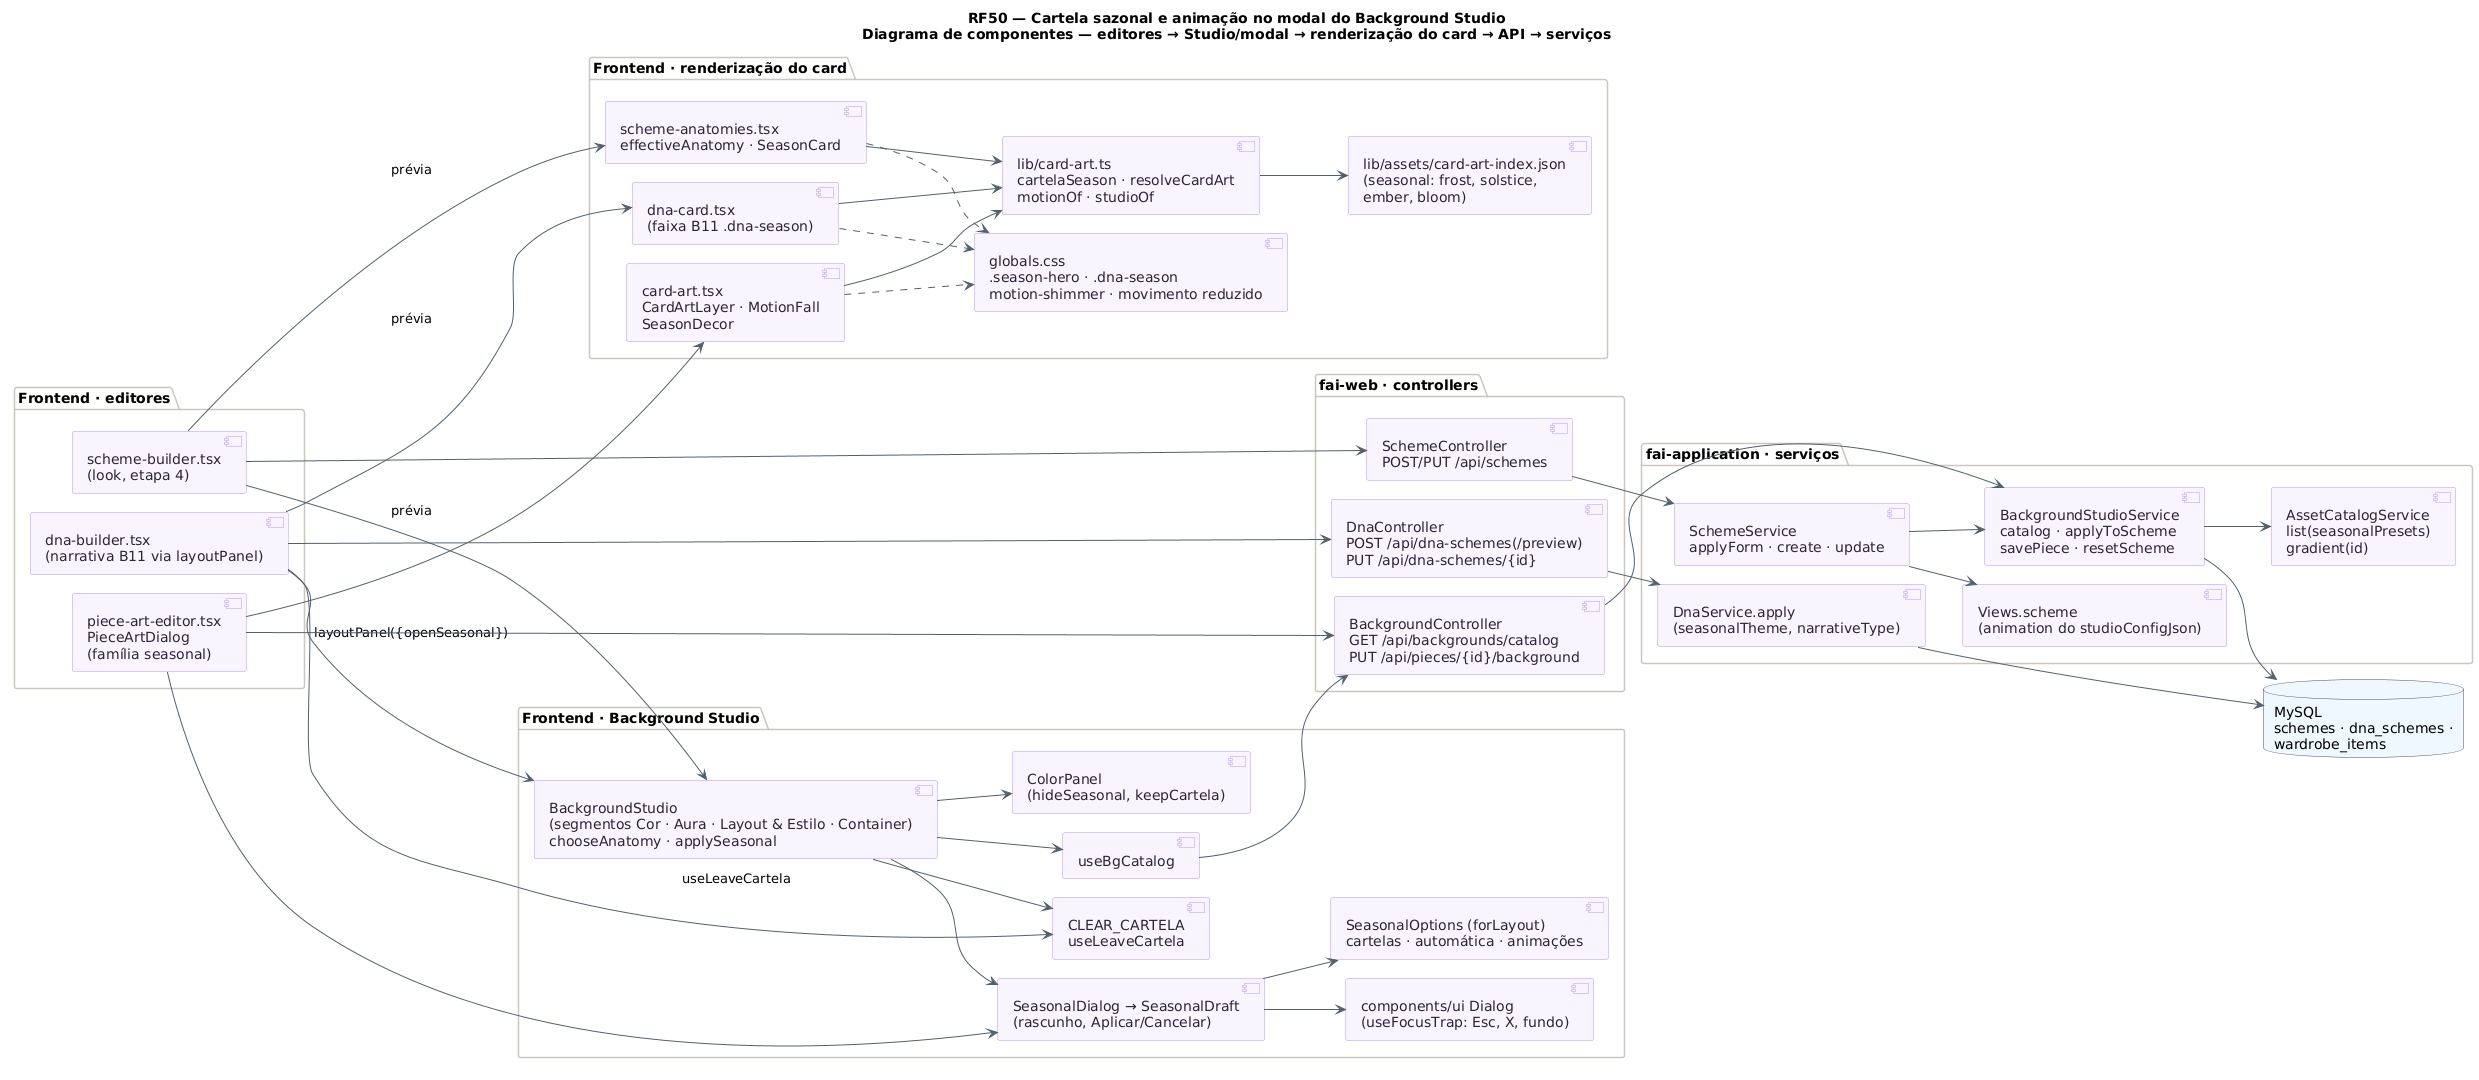

The diagram above was rendered by PlantUML. Its source (embedded in the PNG):
@startuml RF50_Componentes
!pragma layout smetana
title RF50 — Cartela sazonal e animação no modal do Background Studio\nDiagrama de componentes — editores → Studio/modal → renderização do card → API → serviços
!pragma layout smetana
skinparam backgroundColor #FFFFFF
skinparam shadowing false
skinparam component {
  BackgroundColor #F8F4FF
  BorderColor #B695F5
  FontColor #2D2438
  ArrowColor #52606D
}
skinparam package {
  BorderColor #CBC6BE
}
skinparam database {
  BackgroundColor #EEF6FF
  BorderColor #4A4852
}
left to right direction

package "Frontend · editores" {
  component "scheme-builder.tsx\n(look, etapa 4)" as SB
  component "dna-builder.tsx\n(narrativa B11 via layoutPanel)" as DB2
  component "piece-art-editor.tsx\nPieceArtDialog\n(família seasonal)" as PE
}
package "Frontend · Background Studio" {
  component "BackgroundStudio\n(segmentos Cor · Aura · Layout & Estilo · Container)\nchooseAnatomy · applySeasonal" as BS
  component "SeasonalDialog → SeasonalDraft\n(rascunho, Aplicar/Cancelar)" as SD
  component "SeasonalOptions (forLayout)\ncartelas · automática · animações" as SO
  component "ColorPanel\n(hideSeasonal, keepCartela)" as CP
  component "CLEAR_CARTELA\nuseLeaveCartela" as CL
  component "useBgCatalog" as CAT
  component "components/ui Dialog\n(useFocusTrap: Esc, X, fundo)" as DLG
}
package "Frontend · renderização do card" {
  component "lib/card-art.ts\ncartelaSeason · resolveCardArt\nmotionOf · studioOf" as LIB
  component "lib/assets/card-art-index.json\n(seasonal: frost, solstice,\nember, bloom)" as IDX
  component "scheme-anatomies.tsx\neffectiveAnatomy · SeasonCard" as SA
  component "dna-card.tsx\n(faixa B11 .dna-season)" as DC
  component "card-art.tsx\nCardArtLayer · MotionFall\nSeasonDecor" as CA
  component "globals.css\n.season-hero · .dna-season\nmotion-shimmer · movimento reduzido" as CSS
}
package "fai-web · controllers" {
  component "BackgroundController\nGET /api/backgrounds/catalog\nPUT /api/pieces/{id}/background" as BC
  component "SchemeController\nPOST/PUT /api/schemes" as SC
  component "DnaController\nPOST /api/dna-schemes(/preview)\nPUT /api/dna-schemes/{id}" as DCt
}
package "fai-application · serviços" {
  component "SchemeService\napplyForm · create · update" as SS
  component "BackgroundStudioService\ncatalog · applyToScheme\nsavePiece · resetScheme" as BSS
  component "AssetCatalogService\nlist(seasonalPresets)\ngradient(id)" as ACS
  component "DnaService.apply\n(seasonalTheme, narrativeType)" as DS
  component "Views.scheme\n(animation do studioConfigJson)" as V
}
database "MySQL\nschemes · dna_schemes ·\nwardrobe_items" as DB

SB --> BS
DB2 --> BS : layoutPanel({openSeasonal})
DB2 --> CL : useLeaveCartela
PE --> SD
BS --> SD
SD --> SO
SD --> DLG
BS --> CP
BS --> CL
BS --> CAT
CAT --> BC
SB --> SA : prévia
DB2 --> DC : prévia
PE --> CA : prévia
SA --> LIB
DC --> LIB
CA --> LIB
LIB --> IDX
SA ..> CSS
DC ..> CSS
CA ..> CSS
SB --> SC
DB2 --> DCt
PE --> BC
BC --> BSS
SC --> SS
SS --> BSS
DCt --> DS
BSS --> ACS
SS --> V
BSS --> DB
DS --> DB
@enduml